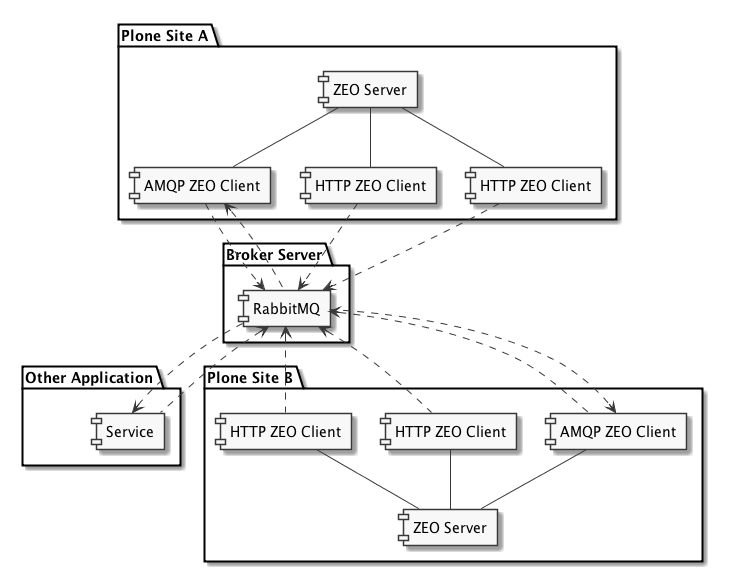

The diagram above was rendered by PlantUML. Its source (embedded in the PNG):
@startuml
skinparam monochrome true

Package "Plone Site A" {
    [ZEO Server] as ZEO1
    [HTTP ZEO Client] as HTTP1
    [HTTP ZEO Client] as HTTP2
    [AMQP ZEO Client] as AMQP1

    ZEO1 -down- HTTP1
    ZEO1 -down- HTTP2
    ZEO1 -down- AMQP1
}

Package "Plone Site B" {
    [ZEO Server] as ZEO2
    [HTTP ZEO Client] as HTTP3
    [HTTP ZEO Client] as HTTP4
    [AMQP ZEO Client] as AMQP2

    ZEO2 -up- HTTP3
    ZEO2 -up- HTTP4
    ZEO2 -up- AMQP2
}

Package "Broker Server" {
    [RabbitMQ]
}

Package "Other Application" {
    [Service]
}

HTTP1 .down.> [RabbitMQ]
HTTP2 .down.> [RabbitMQ]
AMQP1 .down.> [RabbitMQ]
[RabbitMQ] .up.> AMQP1

HTTP3 .up.> [RabbitMQ]
HTTP4 .up.> [RabbitMQ]
AMQP2 .up.> [RabbitMQ]
[RabbitMQ] .down.> AMQP2

[RabbitMQ] .right.> [Service]
[Service] .left.> [RabbitMQ]

@enduml